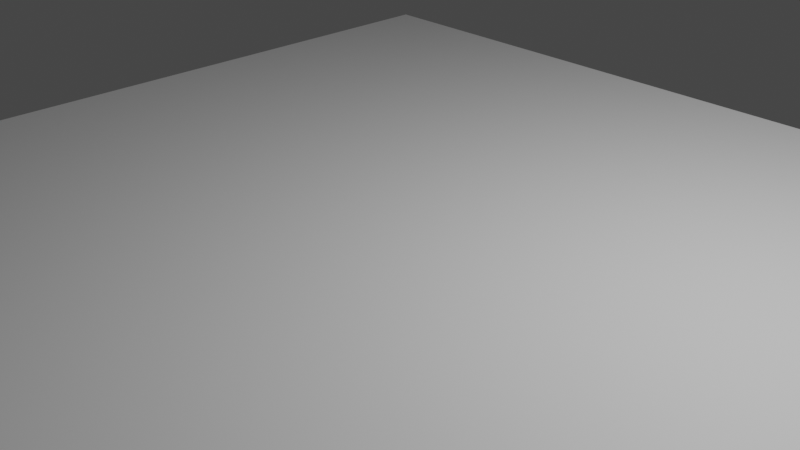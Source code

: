 # Source: FloorEdgeDouble.blend  (saved by Blender 3.2.14; exported with 4.5.12 LTS)
import bpy
from mathutils import Matrix  # noqa: F401  (used for matrix-valued properties, if any)

bpy.ops.wm.read_factory_settings(use_empty=True)
scene = bpy.context.scene
scene.name = 'Scene'

# ---- collections
col_collection = bpy.data.collections.new('Collection'); scene.collection.children.link(col_collection)

# ---- materials (node trees are filled in below, after node groups)
mat_material = bpy.data.materials.new('Material')
mat_material.alpha_threshold = 0.0
mat_material.use_transparent_shadow = False
mat_material.line_color = (0.0, 0.0, 0.0, 1.0)

# ---- material node trees
mat_material.use_nodes = True; mat_material.node_tree.nodes.clear()
_N = mat_material.node_tree.nodes; _L = mat_material.node_tree.links
n0 = _N.new('ShaderNodeOutputMaterial'); n0.name = 'Material Output'; n0.location = (300, 300)
n1 = _N.new('ShaderNodeBsdfPrincipled'); n1.name = 'Principled BSDF'; n1.location = (10, 300)
n1.distribution = 'GGX'
n1.subsurface_method = 'RANDOM_WALK_SKIN'
n1.inputs[2].default_value = 0.4
n1.inputs[3].default_value = 1.45
n1.inputs[27].default_value = (0.0, 0.0, 0.0, 1.0)
n1.inputs[28].default_value = 1.0
_L.new(n1.outputs[0], n0.inputs[0])
n0.is_active_output = True

# ---- world
world_world = bpy.data.worlds.new('World'); scene.world = world_world
world_world.use_nodes = True; world_world.node_tree.nodes.clear()
_N = world_world.node_tree.nodes; _L = world_world.node_tree.links
n0 = _N.new('ShaderNodeOutputWorld'); n0.name = 'World Output'; n0.location = (300, 300)
n1 = _N.new('ShaderNodeBackground'); n1.name = 'Background'; n1.location = (10, 300)
n1.inputs[0].default_value = (0.05088, 0.05088, 0.05088, 1.0)
_L.new(n1.outputs[0], n0.inputs[0])
n0.is_active_output = True
world_world.color = (0.05088, 0.05088, 0.05088)
world_world.use_sun_shadow = False
world_world.sun_shadow_jitter_overblur = 0.0

# ---- cameras
cam_camera = bpy.data.cameras.new('Camera')
cam_camera.clip_end = 100.0
cam_camera.ortho_scale = 7.314

# ---- lights
light_light = bpy.data.lights.new('Light', 'POINT')
light_light.transmission_factor = 0.0
light_light.energy = 1000.0
light_light.shadow_soft_size = 0.1
light_light.shadow_maximum_resolution = 0.006
light_light.use_absolute_resolution = True

# ---- meshes
me_cube = bpy.data.meshes.new('Cube')
me_cube.from_pydata([(1.0, 0.97, 1.0), (1.0, 0.97, -1.0), (1.0, -0.97, 1.0), (1.0, -0.97, -1.0), (-1.0, 0.97, 1.0), (-1.0, 0.97, -1.0), (-1.0, -0.97, 1.0), (-1.0, -0.97, -1.0)], [], [(0, 4, 6, 2), (3, 2, 6, 7), (7, 6, 4, 5), (5, 1, 3, 7), (1, 0, 2, 3), (5, 4, 0, 1)])
_uv = me_cube.uv_layers.new(name='UVMap')
_uv.uv.foreach_set('vector', [0.625, 0.5, 0.875, 0.5, 0.875, 0.75, 0.625, 0.75, 0.375, 0.75, 0.625, 0.75, 0.625, 1.0, 0.375, 1.0, 0.375, 0.0, 0.625, 0.0, 0.625, 0.25, 0.375, 0.25, 0.125, 0.5, 0.375, 0.5, 0.375, 0.75, 0.125, 0.75, 0.375, 0.5, 0.625, 0.5, 0.625, 0.75, 0.375, 0.75, 0.375, 0.25, 0.625, 0.25, 0.625, 0.5, 0.375, 0.5])
me_cube.materials.append(mat_material)
me_cube.use_mirror_vertex_groups = False
me_cube.update()

# ---- objects
ob_flooredgedouble = bpy.data.objects.new('FloorEdgeDouble', me_cube)
ob_light = bpy.data.objects.new('Light', light_light)
ob_camera = bpy.data.objects.new('Camera', cam_camera)

# ---- transforms, parenting, visibility, modifiers, constraints
ob_flooredgedouble.location = (0.0, 0.0, 0.0)
ob_flooredgedouble.scale = (5.0, 5.0, 0.15)
ob_flooredgedouble.lock_rotations_4d = False
ob_flooredgedouble.empty_display_type = 'ARROWS'
ob_flooredgedouble.lineart.crease_threshold = 0.0
ob_light.location = (4.076, 1.005, 5.904)
ob_light.rotation_euler = (0.6503, 0.05522, 1.866)
ob_light.lock_rotations_4d = False
ob_light.empty_display_type = 'ARROWS'
ob_light.color = (0.0, 0.0, 0.0, 0.0)
ob_light.lineart.crease_threshold = 0.0
ob_camera.location = (7.359, -6.926, 4.958)
ob_camera.rotation_euler = (1.109, 0.0, 0.8149)
ob_camera.lock_rotations_4d = False
ob_camera.empty_display_type = 'ARROWS'
ob_camera.color = (0.0, 0.0, 0.0, 0.0)
ob_camera.display_type = 'WIRE'
ob_camera.lineart.crease_threshold = 0.0

# ---- collection membership
col_collection.objects.link(ob_flooredgedouble)
col_collection.objects.link(ob_light)
col_collection.objects.link(ob_camera)

# ---- scene / render settings (as saved in the file)
scene.camera = ob_camera
scene.frame_start = 1; scene.frame_end = 250; scene.frame_set(1)
scene.render.engine = 'BLENDER_EEVEE_NEXT'
scene.cycles.sampling_pattern = 'TABULATED_SOBOL'
scene.cycles.use_light_tree = False
scene.view_settings.view_transform = 'Filmic'
bpy.context.view_layer.update()
